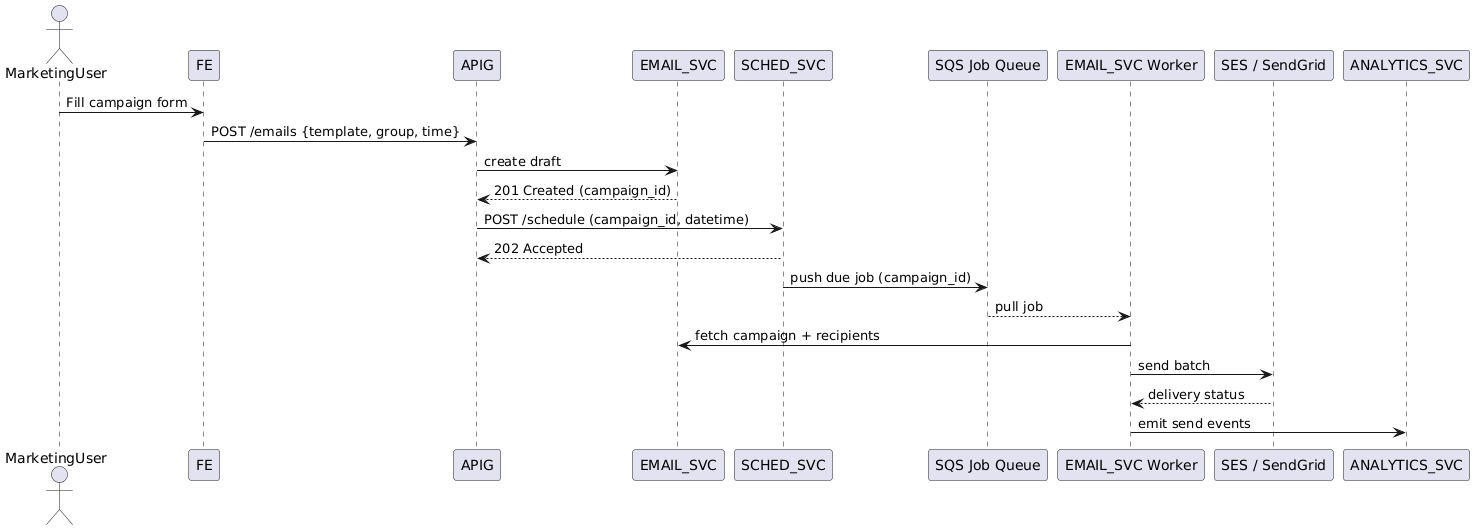

The diagram above was rendered by PlantUML. Its source (embedded in the PNG):
@startuml
actor MarketingUser as MU
participant FE
participant APIG
participant EMAIL_SVC
participant SCHED_SVC
participant QUEUE_SQS       as "SQS Job Queue"
participant EmailWorker     as "EMAIL_SVC Worker"
participant ESP             as "SES / SendGrid"
participant ANALYTICS_SVC

' -----------------------------------------------------------
' 1. Schedule Campaign
' -----------------------------------------------------------
MU  -> FE              : Fill campaign form
FE  -> APIG            : POST /emails {template, group, time}
APIG -> EMAIL_SVC      : create draft
EMAIL_SVC --> APIG     : 201 Created (campaign_id)

' -----------------------------------------------------------
' 2. Scheduling
' -----------------------------------------------------------
APIG -> SCHED_SVC      : POST /schedule (campaign_id, datetime)
SCHED_SVC --> APIG     : 202 Accepted

' -----------------------------------------------------------
' 3. Scheduler pushes job
' -----------------------------------------------------------
SCHED_SVC -> QUEUE_SQS : push due job (campaign_id)

' -----------------------------------------------------------
' 4. Worker handles job
' -----------------------------------------------------------
QUEUE_SQS --> EmailWorker     : pull job
EmailWorker -> EMAIL_SVC      : fetch campaign + recipients
EmailWorker -> ESP            : send batch
ESP --> EmailWorker           : delivery status
EmailWorker -> ANALYTICS_SVC  : emit send events
@enduml